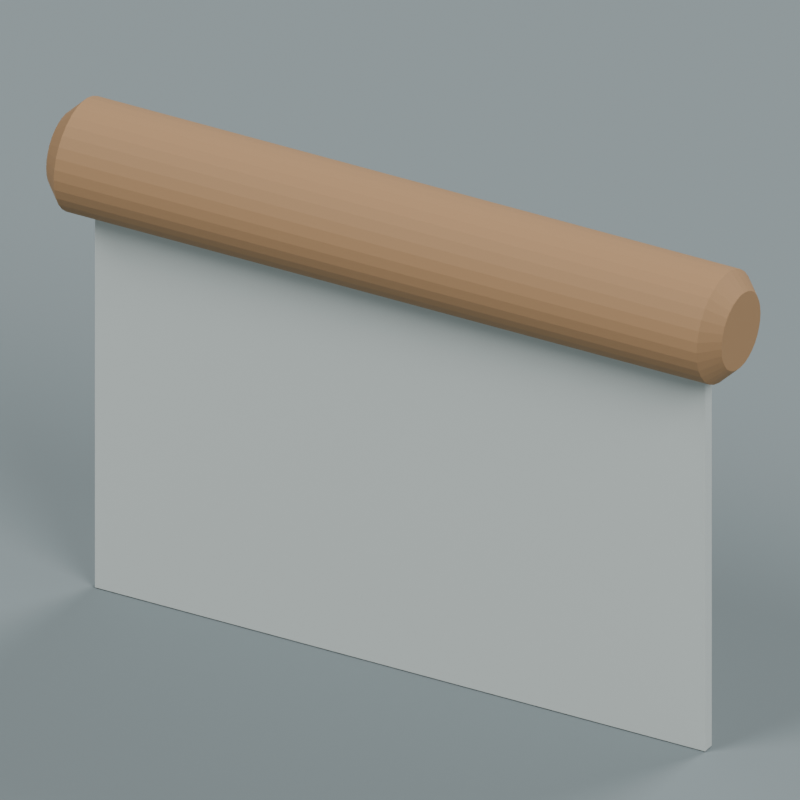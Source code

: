 # Source: source.blend  (saved by Blender 4.3.34; exported with 4.5.12 LTS)
import bpy
from mathutils import Matrix  # noqa: F401  (used for matrix-valued properties, if any)

bpy.ops.wm.read_factory_settings(use_empty=True)
scene = bpy.context.scene
scene.name = 'Scene'

# ---- collections
col_collection = bpy.data.collections.new('Collection'); scene.collection.children.link(col_collection)

# ---- materials (node trees are filled in below, after node groups)
mat_wholesatinbroadbluntplate = bpy.data.materials.new('WholeSatinBroadBluntPlate')
mat_wholesatinbroadbluntplate.diffuse_color = (0.57, 0.62, 0.6, 1.0)
mat_wholewarmcrosswisepalmgrip = bpy.data.materials.new('WholeWarmCrosswisePalmGrip')
mat_wholewarmcrosswisepalmgrip.diffuse_color = (0.36, 0.21, 0.1, 1.0)
mat_preview_slate = bpy.data.materials.new('Preview_slate')
mat_preview_slate.diffuse_color = (0.2, 0.24, 0.25, 1.0)

# ---- material node trees
mat_wholesatinbroadbluntplate.use_nodes = True; mat_wholesatinbroadbluntplate.node_tree.nodes.clear()
_N = mat_wholesatinbroadbluntplate.node_tree.nodes; _L = mat_wholesatinbroadbluntplate.node_tree.links
n0 = _N.new('ShaderNodeBsdfPrincipled'); n0.name = 'Principled BSDF'; n0.location = (10, 300)
n0.inputs[0].default_value = (0.57, 0.62, 0.6, 1.0)
n0.inputs[2].default_value = 0.42
n1 = _N.new('ShaderNodeOutputMaterial'); n1.name = 'Material Output'; n1.location = (300, 300)
_L.new(n0.outputs[0], n1.inputs[0])
n1.is_active_output = True
mat_wholewarmcrosswisepalmgrip.use_nodes = True; mat_wholewarmcrosswisepalmgrip.node_tree.nodes.clear()
_N = mat_wholewarmcrosswisepalmgrip.node_tree.nodes; _L = mat_wholewarmcrosswisepalmgrip.node_tree.links
n0 = _N.new('ShaderNodeBsdfPrincipled'); n0.name = 'Principled BSDF'; n0.location = (10, 300)
n0.inputs[0].default_value = (0.36, 0.21, 0.1, 1.0)
n0.inputs[2].default_value = 0.73
n1 = _N.new('ShaderNodeOutputMaterial'); n1.name = 'Material Output'; n1.location = (300, 300)
_L.new(n0.outputs[0], n1.inputs[0])
n1.is_active_output = True

# ---- world
world_world = bpy.data.worlds.new('World'); scene.world = world_world
world_world.use_nodes = True; world_world.node_tree.nodes.clear()
_N = world_world.node_tree.nodes; _L = world_world.node_tree.links
n0 = _N.new('ShaderNodeOutputWorld'); n0.name = 'World Output'; n0.location = (300, 300)
n1 = _N.new('ShaderNodeBackground'); n1.name = 'Background'; n1.location = (10, 300)
n1.inputs[0].default_value = (0.3, 0.3, 0.3, 1.0)
n1.inputs[1].default_value = 0.8
_L.new(n1.outputs[0], n0.inputs[0])
n0.is_active_output = True
world_world.color = (0.05088, 0.05088, 0.05088)
world_world.sun_shadow_jitter_overblur = 0.0

# ---- cameras
cam_camera_001 = bpy.data.cameras.new('Camera.001')
cam_camera_001.type = 'ORTHO'
cam_camera_001.ortho_scale = 0.1735

# ---- lights
light_area = bpy.data.lights.new('Area', 'AREA')
light_area.energy = 2200.0
light_area.shape = 'DISK'
light_area.size = 9.0
light_area.size_y = 1.0
light_area_001 = bpy.data.lights.new('Area.001', 'AREA')
light_area_001.energy = 1500.0
light_area_001.shape = 'DISK'
light_area_001.size = 8.0
light_area_001.size_y = 1.0
light_area_002 = bpy.data.lights.new('Area.002', 'AREA')
light_area_002.energy = 1800.0
light_area_002.shape = 'DISK'
light_area_002.size = 8.0
light_area_002.size_y = 1.0

# ---- meshes
me_wholebroadfinitebluntbenchplate = bpy.data.meshes.new('WholeBroadFiniteBluntBenchPlate')
me_wholebroadfinitebluntbenchplate.from_pydata([(0.075, -0.0015, 0.0), (-0.075, -0.0015, 0.095), (-0.075, -0.0015, 0.0), (0.075, -0.0015, 0.095), (-0.075, -0.0015, 0.095), (0.075, -0.0015, 0.0), (0.065, -0.0015, 0.106), (-0.075, -0.0015, 0.095), (0.075, -0.0015, 0.095), (-0.075, -0.0015, 0.095), (0.065, -0.0015, 0.106), (-0.065, -0.0015, 0.106), (-0.075, 0.0015, 0.095), (0.075, 0.0015, 0.0), (-0.075, 0.0015, 0.0), (-0.075, 0.0015, 0.095), (0.075, 0.0015, 0.095), (0.075, 0.0015, 0.0), (-0.075, 0.0015, 0.095), (0.065, 0.0015, 0.106), (0.075, 0.0015, 0.095), (0.065, 0.0015, 0.106), (-0.075, 0.0015, 0.095), (-0.065, 0.0015, 0.106), (-0.075, -0.0015, 0.0), (0.075, 0.0015, 0.0), (0.075, -0.0015, 0.0), (-0.075, -0.0015, 0.0), (-0.075, 0.0015, 0.0), (0.075, 0.0015, 0.0), (0.075, -0.0015, 0.0), (0.075, 0.0015, 0.095), (0.075, -0.0015, 0.095), (0.075, -0.0015, 0.0), (0.075, 0.0015, 0.0), (0.075, 0.0015, 0.095), (0.075, -0.0015, 0.095), (0.065, 0.0015, 0.106), (0.065, -0.0015, 0.106), (0.075, -0.0015, 0.095), (0.075, 0.0015, 0.095), (0.065, 0.0015, 0.106), (0.065, -0.0015, 0.106), (-0.065, 0.0015, 0.106), (-0.065, -0.0015, 0.106), (0.065, -0.0015, 0.106), (0.065, 0.0015, 0.106), (-0.065, 0.0015, 0.106), (-0.065, -0.0015, 0.106), (-0.075, 0.0015, 0.095), (-0.075, -0.0015, 0.095), (-0.065, -0.0015, 0.106), (-0.065, 0.0015, 0.106), (-0.075, 0.0015, 0.095), (-0.075, -0.0015, 0.095), (-0.075, 0.0015, 0.0), (-0.075, -0.0015, 0.0), (-0.075, -0.0015, 0.095), (-0.075, 0.0015, 0.095), (-0.075, 0.0015, 0.0)], [], [(0, 1, 2), (3, 4, 5), (6, 7, 8), (9, 10, 11), (12, 13, 14), (15, 16, 17), (18, 19, 20), (21, 22, 23), (24, 25, 26), (27, 28, 29), (30, 31, 32), (33, 34, 35), (36, 37, 38), (39, 40, 41), (42, 43, 44), (45, 46, 47), (48, 49, 50), (51, 52, 53), (54, 55, 56), (57, 58, 59)])
me_wholebroadfinitebluntbenchplate.polygons.foreach_set('use_smooth', [0, 0, 0, 0, 0, 0, 0, 0, 0, 0, 0, 0, 1, 1, 0, 0, 1, 1, 0, 0])
me_wholebroadfinitebluntbenchplate.materials.append(mat_wholesatinbroadbluntplate)
me_wholebroadfinitebluntbenchplate.update()
me_wholebroadfinitebluntbenchplate.normals_split_custom_set([tuple(v) for v in zip(*[iter([0.0, -1.0, 0.0, 0.0, -1.0, 0.0, 0.0, -1.0, 0.0, 0.0, -1.0, 0.0, 0.0, -1.0, 0.0, 0.0, -1.0, 0.0, 0.0, -1.0, 0.0, 0.0, -1.0, 0.0, 0.0, -1.0, 0.0, 0.0, -1.0, -2.035e-08, 0.0, -1.0, -2.035e-08, 0.0, -1.0, -2.035e-08, 0.0, 1.0, 0.0, 0.0, 1.0, 0.0, 0.0, 1.0, 0.0, 0.0, 1.0, 0.0, 0.0, 1.0, 0.0, 0.0, 1.0, 0.0, 0.0, 1.0, 5.512e-09, 0.0, 1.0, 5.512e-09, 0.0, 1.0, 5.512e-09, 0.0, 1.0, -1.399e-08, 0.0, 1.0, -1.399e-08, 0.0, 1.0, -1.399e-08, 0.0, 0.0, -1.0, 0.0, 0.0, -1.0, 0.0, 0.0, -1.0, 0.0, 0.0, -1.0, 0.0, 0.0, -1.0, 0.0, 0.0, -1.0, 1.0, 0.0, 0.0, 1.0, 0.0, 0.0, 1.0, 0.0, 0.0, 1.0, 0.0, 0.0, 1.0, 0.0, 0.0, 1.0, 0.0, 0.0, 0.7399, 0.0, 0.6727, 0.7399, 0.0, 0.6727, 0.7399, 0.0, 0.6727, 0.7399, 0.0, 0.6727, 0.7399, 0.0, 0.6727, 0.7399, 0.0, 0.6727, 0.0, 0.0, 1.0, 0.0, 0.0, 1.0, 0.0, 0.0, 1.0, 0.0, 0.0, 1.0, 0.0, 0.0, 1.0, 0.0, 0.0, 1.0, -0.7399, 0.0, 0.6727, -0.7399, 0.0, 0.6727, -0.7399, 0.0, 0.6727, -0.7399, 0.0, 0.6727, -0.7399, 0.0, 0.6727, -0.7399, 0.0, 0.6727, -1.0, 0.0, 0.0, -1.0, 0.0, 0.0, -1.0, 0.0, 0.0, -1.0, 0.0, 0.0, -1.0, 0.0, 0.0, -1.0, 0.0, 0.0])] * 3)])
me_wholecrosswiseroundedpalmgrip = bpy.data.meshes.new('WholeCrosswiseRoundedPalmGrip')
me_wholecrosswiseroundedpalmgrip.from_pydata([(-0.083, 0.009, 0.107), (-0.083, 0.008827, 0.1088), (-0.079, 0.01275, 0.1095), (-0.083, 0.009, 0.107), (-0.079, 0.01275, 0.1095), (-0.079, 0.013, 0.107), (-0.083, 0.008827, 0.1088), (-0.083, 0.008315, 0.1104), (-0.079, 0.01201, 0.112), (-0.083, 0.008827, 0.1088), (-0.079, 0.01201, 0.112), (-0.079, 0.01275, 0.1095), (-0.083, 0.008315, 0.1104), (-0.083, 0.007483, 0.112), (-0.079, 0.01081, 0.1142), (-0.083, 0.008315, 0.1104), (-0.079, 0.01081, 0.1142), (-0.079, 0.01201, 0.112), (-0.083, 0.007483, 0.112), (-0.083, 0.006364, 0.1134), (-0.079, 0.009192, 0.1162), (-0.083, 0.007483, 0.112), (-0.079, 0.009192, 0.1162), (-0.079, 0.01081, 0.1142), (-0.083, 0.006364, 0.1134), (-0.083, 0.005, 0.1145), (-0.079, 0.007222, 0.1178), (-0.083, 0.006364, 0.1134), (-0.079, 0.007222, 0.1178), (-0.079, 0.009192, 0.1162), (-0.083, 0.005, 0.1145), (-0.083, 0.003444, 0.1153), (-0.079, 0.004975, 0.119), (-0.083, 0.005, 0.1145), (-0.079, 0.004975, 0.119), (-0.079, 0.007222, 0.1178), (-0.083, 0.003444, 0.1153), (-0.083, 0.001756, 0.1158), (-0.079, 0.002536, 0.1198), (-0.083, 0.003444, 0.1153), (-0.079, 0.002536, 0.1198), (-0.079, 0.004975, 0.119), (-0.083, 0.001756, 0.1158), (-0.083, 5.511e-19, 0.116), (-0.079, 7.96e-19, 0.12), (-0.083, 0.001756, 0.1158), (-0.079, 7.96e-19, 0.12), (-0.079, 0.002536, 0.1198), (-0.083, 5.511e-19, 0.116), (-0.083, -0.001756, 0.1158), (-0.079, -0.002536, 0.1198), (-0.083, 5.511e-19, 0.116), (-0.079, -0.002536, 0.1198), (-0.079, 7.96e-19, 0.12), (-0.083, -0.001756, 0.1158), (-0.083, -0.003444, 0.1153), (-0.079, -0.004975, 0.119), (-0.083, -0.001756, 0.1158), (-0.079, -0.004975, 0.119), (-0.079, -0.002536, 0.1198), (-0.083, -0.003444, 0.1153), (-0.083, -0.005, 0.1145), (-0.079, -0.007222, 0.1178), (-0.083, -0.003444, 0.1153), (-0.079, -0.007222, 0.1178), (-0.079, -0.004975, 0.119), (-0.083, -0.005, 0.1145), (-0.083, -0.006364, 0.1134), (-0.079, -0.009192, 0.1162), (-0.083, -0.005, 0.1145), (-0.079, -0.009192, 0.1162), (-0.079, -0.007222, 0.1178), (-0.083, -0.006364, 0.1134), (-0.083, -0.007483, 0.112), (-0.079, -0.01081, 0.1142), (-0.083, -0.006364, 0.1134), (-0.079, -0.01081, 0.1142), (-0.079, -0.009192, 0.1162), (-0.083, -0.007483, 0.112), (-0.083, -0.008315, 0.1104), (-0.079, -0.01201, 0.112), (-0.083, -0.007483, 0.112), (-0.079, -0.01201, 0.112), (-0.079, -0.01081, 0.1142), (-0.083, -0.008315, 0.1104), (-0.083, -0.008827, 0.1088), (-0.079, -0.01275, 0.1095), (-0.083, -0.008315, 0.1104), (-0.079, -0.01275, 0.1095), (-0.079, -0.01201, 0.112), (-0.083, -0.008827, 0.1088), (-0.083, -0.009, 0.107), (-0.079, -0.013, 0.107), (-0.083, -0.008827, 0.1088), (-0.079, -0.013, 0.107), (-0.079, -0.01275, 0.1095), (-0.083, -0.009, 0.107), (-0.083, -0.008827, 0.1052), (-0.079, -0.01275, 0.1045), (-0.083, -0.009, 0.107), (-0.079, -0.01275, 0.1045), (-0.079, -0.013, 0.107), (-0.083, -0.008827, 0.1052), (-0.083, -0.008315, 0.1036), (-0.079, -0.01201, 0.102), (-0.083, -0.008827, 0.1052), (-0.079, -0.01201, 0.102), (-0.079, -0.01275, 0.1045), (-0.083, -0.008315, 0.1036), (-0.083, -0.007483, 0.102), (-0.079, -0.01081, 0.09978), (-0.083, -0.008315, 0.1036), (-0.079, -0.01081, 0.09978), (-0.079, -0.01201, 0.102), (-0.083, -0.007483, 0.102), (-0.083, -0.006364, 0.1006), (-0.079, -0.009192, 0.09781), (-0.083, -0.007483, 0.102), (-0.079, -0.009192, 0.09781), (-0.079, -0.01081, 0.09978), (-0.083, -0.006364, 0.1006), (-0.083, -0.005, 0.09952), (-0.079, -0.007222, 0.09619), (-0.083, -0.006364, 0.1006), (-0.079, -0.007222, 0.09619), (-0.079, -0.009192, 0.09781), (-0.083, -0.005, 0.09952), (-0.083, -0.003444, 0.09869), (-0.079, -0.004975, 0.09499), (-0.083, -0.005, 0.09952), (-0.079, -0.004975, 0.09499), (-0.079, -0.007222, 0.09619), (-0.083, -0.003444, 0.09869), (-0.083, -0.001756, 0.09817), (-0.079, -0.002536, 0.09425), (-0.083, -0.003444, 0.09869), (-0.079, -0.002536, 0.09425), (-0.079, -0.004975, 0.09499), (-0.083, -0.001756, 0.09817), (-0.083, -1.653e-18, 0.098), (-0.079, -2.388e-18, 0.094), (-0.083, -0.001756, 0.09817), (-0.079, -2.388e-18, 0.094), (-0.079, -0.002536, 0.09425), (-0.083, -1.653e-18, 0.098), (-0.083, 0.001756, 0.09817), (-0.079, 0.002536, 0.09425), (-0.083, -1.653e-18, 0.098), (-0.079, 0.002536, 0.09425), (-0.079, -2.388e-18, 0.094), (-0.083, 0.001756, 0.09817), (-0.083, 0.003444, 0.09869), (-0.079, 0.004975, 0.09499), (-0.083, 0.001756, 0.09817), (-0.079, 0.004975, 0.09499), (-0.079, 0.002536, 0.09425), (-0.083, 0.003444, 0.09869), (-0.083, 0.005, 0.09952), (-0.079, 0.007222, 0.09619), (-0.083, 0.003444, 0.09869), (-0.079, 0.007222, 0.09619), (-0.079, 0.004975, 0.09499), (-0.083, 0.005, 0.09952), (-0.083, 0.006364, 0.1006), (-0.079, 0.009192, 0.09781), (-0.083, 0.005, 0.09952), (-0.079, 0.009192, 0.09781), (-0.079, 0.007222, 0.09619), (-0.083, 0.006364, 0.1006), (-0.083, 0.007483, 0.102), (-0.079, 0.01081, 0.09978), (-0.083, 0.006364, 0.1006), (-0.079, 0.01081, 0.09978), (-0.079, 0.009192, 0.09781), (-0.083, 0.007483, 0.102), (-0.083, 0.008315, 0.1036), (-0.079, 0.01201, 0.102), (-0.083, 0.007483, 0.102), (-0.079, 0.01201, 0.102), (-0.079, 0.01081, 0.09978), (-0.083, 0.008315, 0.1036), (-0.083, 0.008827, 0.1052), (-0.079, 0.01275, 0.1045), (-0.083, 0.008315, 0.1036), (-0.079, 0.01275, 0.1045), (-0.079, 0.01201, 0.102), (-0.083, 0.008827, 0.1052), (-0.083, 0.009, 0.107), (-0.079, 0.013, 0.107), (-0.083, 0.008827, 0.1052), (-0.079, 0.013, 0.107), (-0.079, 0.01275, 0.1045), (-0.079, 0.013, 0.107), (-0.079, 0.01275, 0.1095), (0.079, 0.01275, 0.1095), (-0.079, 0.013, 0.107), (0.079, 0.01275, 0.1095), (0.079, 0.013, 0.107), (-0.079, 0.01275, 0.1095), (-0.079, 0.01201, 0.112), (0.079, 0.01201, 0.112), (-0.079, 0.01275, 0.1095), (0.079, 0.01201, 0.112), (0.079, 0.01275, 0.1095), (-0.079, 0.01201, 0.112), (-0.079, 0.01081, 0.1142), (0.079, 0.01081, 0.1142), (-0.079, 0.01201, 0.112), (0.079, 0.01081, 0.1142), (0.079, 0.01201, 0.112), (-0.079, 0.01081, 0.1142), (-0.079, 0.009192, 0.1162), (0.079, 0.009192, 0.1162), (-0.079, 0.01081, 0.1142), (0.079, 0.009192, 0.1162), (0.079, 0.01081, 0.1142), (-0.079, 0.009192, 0.1162), (-0.079, 0.007222, 0.1178), (0.079, 0.007222, 0.1178), (-0.079, 0.009192, 0.1162), (0.079, 0.007222, 0.1178), (0.079, 0.009192, 0.1162), (-0.079, 0.007222, 0.1178), (-0.079, 0.004975, 0.119), (0.079, 0.004975, 0.119), (-0.079, 0.007222, 0.1178), (0.079, 0.004975, 0.119), (0.079, 0.007222, 0.1178), (-0.079, 0.004975, 0.119), (-0.079, 0.002536, 0.1198), (0.079, 0.002536, 0.1198), (-0.079, 0.004975, 0.119), (0.079, 0.002536, 0.1198), (0.079, 0.004975, 0.119), (-0.079, 0.002536, 0.1198), (-0.079, 7.96e-19, 0.12), (0.079, 7.96e-19, 0.12), (-0.079, 0.002536, 0.1198), (0.079, 7.96e-19, 0.12), (0.079, 0.002536, 0.1198), (-0.079, 7.96e-19, 0.12), (-0.079, -0.002536, 0.1198), (0.079, -0.002536, 0.1198), (-0.079, 7.96e-19, 0.12), (0.079, -0.002536, 0.1198), (0.079, 7.96e-19, 0.12), (-0.079, -0.002536, 0.1198), (-0.079, -0.004975, 0.119), (0.079, -0.004975, 0.119), (-0.079, -0.002536, 0.1198), (0.079, -0.004975, 0.119), (0.079, -0.002536, 0.1198), (-0.079, -0.004975, 0.119), (-0.079, -0.007222, 0.1178), (0.079, -0.007222, 0.1178), (-0.079, -0.004975, 0.119), (0.079, -0.007222, 0.1178), (0.079, -0.004975, 0.119), (-0.079, -0.007222, 0.1178), (-0.079, -0.009192, 0.1162), (0.079, -0.009192, 0.1162), (-0.079, -0.007222, 0.1178), (0.079, -0.009192, 0.1162), (0.079, -0.007222, 0.1178), (-0.079, -0.009192, 0.1162), (-0.079, -0.01081, 0.1142), (0.079, -0.01081, 0.1142), (-0.079, -0.009192, 0.1162), (0.079, -0.01081, 0.1142), (0.079, -0.009192, 0.1162), (-0.079, -0.01081, 0.1142), (-0.079, -0.01201, 0.112), (0.079, -0.01201, 0.112), (-0.079, -0.01081, 0.1142), (0.079, -0.01201, 0.112), (0.079, -0.01081, 0.1142), (-0.079, -0.01201, 0.112), (-0.079, -0.01275, 0.1095), (0.079, -0.01275, 0.1095), (-0.079, -0.01201, 0.112), (0.079, -0.01275, 0.1095), (0.079, -0.01201, 0.112), (-0.079, -0.01275, 0.1095), (-0.079, -0.013, 0.107), (0.079, -0.013, 0.107), (-0.079, -0.01275, 0.1095), (0.079, -0.013, 0.107), (0.079, -0.01275, 0.1095), (-0.079, -0.013, 0.107), (-0.079, -0.01275, 0.1045), (0.079, -0.01275, 0.1045), (-0.079, -0.013, 0.107), (0.079, -0.01275, 0.1045), (0.079, -0.013, 0.107), (-0.079, -0.01275, 0.1045), (-0.079, -0.01201, 0.102), (0.079, -0.01201, 0.102), (-0.079, -0.01275, 0.1045), (0.079, -0.01201, 0.102), (0.079, -0.01275, 0.1045), (-0.079, -0.01201, 0.102), (-0.079, -0.01081, 0.09978), (0.079, -0.01081, 0.09978), (-0.079, -0.01201, 0.102), (0.079, -0.01081, 0.09978), (0.079, -0.01201, 0.102), (-0.079, -0.01081, 0.09978), (-0.079, -0.009192, 0.09781), (0.079, -0.009192, 0.09781), (-0.079, -0.01081, 0.09978), (0.079, -0.009192, 0.09781), (0.079, -0.01081, 0.09978), (-0.079, -0.009192, 0.09781), (-0.079, -0.007222, 0.09619), (0.079, -0.007222, 0.09619), (-0.079, -0.009192, 0.09781), (0.079, -0.007222, 0.09619), (0.079, -0.009192, 0.09781), (-0.079, -0.007222, 0.09619), (-0.079, -0.004975, 0.09499), (0.079, -0.004975, 0.09499), (-0.079, -0.007222, 0.09619), (0.079, -0.004975, 0.09499), (0.079, -0.007222, 0.09619), (-0.079, -0.004975, 0.09499), (-0.079, -0.002536, 0.09425), (0.079, -0.002536, 0.09425), (-0.079, -0.004975, 0.09499), (0.079, -0.002536, 0.09425), (0.079, -0.004975, 0.09499), (-0.079, -0.002536, 0.09425), (-0.079, -2.388e-18, 0.094), (0.079, -2.388e-18, 0.094), (-0.079, -0.002536, 0.09425), (0.079, -2.388e-18, 0.094), (0.079, -0.002536, 0.09425), (-0.079, -2.388e-18, 0.094), (-0.079, 0.002536, 0.09425), (0.079, 0.002536, 0.09425), (-0.079, -2.388e-18, 0.094), (0.079, 0.002536, 0.09425), (0.079, -2.388e-18, 0.094), (-0.079, 0.002536, 0.09425), (-0.079, 0.004975, 0.09499), (0.079, 0.004975, 0.09499), (-0.079, 0.002536, 0.09425), (0.079, 0.004975, 0.09499), (0.079, 0.002536, 0.09425), (-0.079, 0.004975, 0.09499), (-0.079, 0.007222, 0.09619), (0.079, 0.007222, 0.09619), (-0.079, 0.004975, 0.09499), (0.079, 0.007222, 0.09619), (0.079, 0.004975, 0.09499), (-0.079, 0.007222, 0.09619), (-0.079, 0.009192, 0.09781), (0.079, 0.009192, 0.09781), (-0.079, 0.007222, 0.09619), (0.079, 0.009192, 0.09781), (0.079, 0.007222, 0.09619), (-0.079, 0.009192, 0.09781), (-0.079, 0.01081, 0.09978), (0.079, 0.01081, 0.09978), (-0.079, 0.009192, 0.09781), (0.079, 0.01081, 0.09978), (0.079, 0.009192, 0.09781), (-0.079, 0.01081, 0.09978), (-0.079, 0.01201, 0.102), (0.079, 0.01201, 0.102), (-0.079, 0.01081, 0.09978), (0.079, 0.01201, 0.102), (0.079, 0.01081, 0.09978), (-0.079, 0.01201, 0.102), (-0.079, 0.01275, 0.1045), (0.079, 0.01275, 0.1045), (-0.079, 0.01201, 0.102), (0.079, 0.01275, 0.1045), (0.079, 0.01201, 0.102), (-0.079, 0.01275, 0.1045), (-0.079, 0.013, 0.107), (0.079, 0.013, 0.107), (-0.079, 0.01275, 0.1045), (0.079, 0.013, 0.107), (0.079, 0.01275, 0.1045), (0.079, 0.013, 0.107), (0.079, 0.01275, 0.1095), (0.083, 0.008827, 0.1088), (0.079, 0.013, 0.107), (0.083, 0.008827, 0.1088), (0.083, 0.009, 0.107), (0.079, 0.01275, 0.1095), (0.079, 0.01201, 0.112), (0.083, 0.008315, 0.1104), (0.079, 0.01275, 0.1095), (0.083, 0.008315, 0.1104), (0.083, 0.008827, 0.1088), (0.079, 0.01201, 0.112), (0.079, 0.01081, 0.1142), (0.083, 0.007483, 0.112), (0.079, 0.01201, 0.112), (0.083, 0.007483, 0.112), (0.083, 0.008315, 0.1104), (0.079, 0.01081, 0.1142), (0.079, 0.009192, 0.1162), (0.083, 0.006364, 0.1134), (0.079, 0.01081, 0.1142), (0.083, 0.006364, 0.1134), (0.083, 0.007483, 0.112), (0.079, 0.009192, 0.1162), (0.079, 0.007222, 0.1178), (0.083, 0.005, 0.1145), (0.079, 0.009192, 0.1162), (0.083, 0.005, 0.1145), (0.083, 0.006364, 0.1134), (0.079, 0.007222, 0.1178), (0.079, 0.004975, 0.119), (0.083, 0.003444, 0.1153), (0.079, 0.007222, 0.1178), (0.083, 0.003444, 0.1153), (0.083, 0.005, 0.1145), (0.079, 0.004975, 0.119), (0.079, 0.002536, 0.1198), (0.083, 0.001756, 0.1158), (0.079, 0.004975, 0.119), (0.083, 0.001756, 0.1158), (0.083, 0.003444, 0.1153), (0.079, 0.002536, 0.1198), (0.079, 7.96e-19, 0.12), (0.083, 5.511e-19, 0.116), (0.079, 0.002536, 0.1198), (0.083, 5.511e-19, 0.116), (0.083, 0.001756, 0.1158), (0.079, 7.96e-19, 0.12), (0.079, -0.002536, 0.1198), (0.083, -0.001756, 0.1158), (0.079, 7.96e-19, 0.12), (0.083, -0.001756, 0.1158), (0.083, 5.511e-19, 0.116), (0.079, -0.002536, 0.1198), (0.079, -0.004975, 0.119), (0.083, -0.003444, 0.1153), (0.079, -0.002536, 0.1198), (0.083, -0.003444, 0.1153), (0.083, -0.001756, 0.1158), (0.079, -0.004975, 0.119), (0.079, -0.007222, 0.1178), (0.083, -0.005, 0.1145), (0.079, -0.004975, 0.119), (0.083, -0.005, 0.1145), (0.083, -0.003444, 0.1153), (0.079, -0.007222, 0.1178), (0.079, -0.009192, 0.1162), (0.083, -0.006364, 0.1134), (0.079, -0.007222, 0.1178), (0.083, -0.006364, 0.1134), (0.083, -0.005, 0.1145), (0.079, -0.009192, 0.1162), (0.079, -0.01081, 0.1142), (0.083, -0.007483, 0.112), (0.079, -0.009192, 0.1162), (0.083, -0.007483, 0.112), (0.083, -0.006364, 0.1134), (0.079, -0.01081, 0.1142), (0.079, -0.01201, 0.112), (0.083, -0.008315, 0.1104), (0.079, -0.01081, 0.1142), (0.083, -0.008315, 0.1104), (0.083, -0.007483, 0.112), (0.079, -0.01201, 0.112), (0.079, -0.01275, 0.1095), (0.083, -0.008827, 0.1088), (0.079, -0.01201, 0.112), (0.083, -0.008827, 0.1088), (0.083, -0.008315, 0.1104), (0.079, -0.01275, 0.1095), (0.079, -0.013, 0.107), (0.083, -0.009, 0.107), (0.079, -0.01275, 0.1095), (0.083, -0.009, 0.107), (0.083, -0.008827, 0.1088), (0.079, -0.013, 0.107), (0.079, -0.01275, 0.1045), (0.083, -0.008827, 0.1052), (0.079, -0.013, 0.107), (0.083, -0.008827, 0.1052), (0.083, -0.009, 0.107), (0.079, -0.01275, 0.1045), (0.079, -0.01201, 0.102), (0.083, -0.008315, 0.1036), (0.079, -0.01275, 0.1045), (0.083, -0.008315, 0.1036), (0.083, -0.008827, 0.1052), (0.079, -0.01201, 0.102), (0.079, -0.01081, 0.09978), (0.083, -0.007483, 0.102), (0.079, -0.01201, 0.102), (0.083, -0.007483, 0.102), (0.083, -0.008315, 0.1036), (0.079, -0.01081, 0.09978), (0.079, -0.009192, 0.09781), (0.083, -0.006364, 0.1006), (0.079, -0.01081, 0.09978), (0.083, -0.006364, 0.1006), (0.083, -0.007483, 0.102), (0.079, -0.009192, 0.09781), (0.079, -0.007222, 0.09619), (0.083, -0.005, 0.09952), (0.079, -0.009192, 0.09781), (0.083, -0.005, 0.09952), (0.083, -0.006364, 0.1006), (0.079, -0.007222, 0.09619), (0.079, -0.004975, 0.09499), (0.083, -0.003444, 0.09869), (0.079, -0.007222, 0.09619), (0.083, -0.003444, 0.09869), (0.083, -0.005, 0.09952), (0.079, -0.004975, 0.09499), (0.079, -0.002536, 0.09425), (0.083, -0.001756, 0.09817), (0.079, -0.004975, 0.09499), (0.083, -0.001756, 0.09817), (0.083, -0.003444, 0.09869), (0.079, -0.002536, 0.09425), (0.079, -2.388e-18, 0.094), (0.083, -1.653e-18, 0.098), (0.079, -0.002536, 0.09425), (0.083, -1.653e-18, 0.098), (0.083, -0.001756, 0.09817), (0.079, -2.388e-18, 0.094), (0.079, 0.002536, 0.09425), (0.083, 0.001756, 0.09817), (0.079, -2.388e-18, 0.094), (0.083, 0.001756, 0.09817), (0.083, -1.653e-18, 0.098), (0.079, 0.002536, 0.09425), (0.079, 0.004975, 0.09499), (0.083, 0.003444, 0.09869), (0.079, 0.002536, 0.09425), (0.083, 0.003444, 0.09869), (0.083, 0.001756, 0.09817), (0.079, 0.004975, 0.09499), (0.079, 0.007222, 0.09619), (0.083, 0.005, 0.09952), (0.079, 0.004975, 0.09499), (0.083, 0.005, 0.09952), (0.083, 0.003444, 0.09869), (0.079, 0.007222, 0.09619), (0.079, 0.009192, 0.09781), (0.083, 0.006364, 0.1006), (0.079, 0.007222, 0.09619), (0.083, 0.006364, 0.1006), (0.083, 0.005, 0.09952), (0.079, 0.009192, 0.09781), (0.079, 0.01081, 0.09978), (0.083, 0.007483, 0.102), (0.079, 0.009192, 0.09781), (0.083, 0.007483, 0.102), (0.083, 0.006364, 0.1006), (0.079, 0.01081, 0.09978), (0.079, 0.01201, 0.102), (0.083, 0.008315, 0.1036), (0.079, 0.01081, 0.09978), (0.083, 0.008315, 0.1036), (0.083, 0.007483, 0.102), (0.079, 0.01201, 0.102), (0.079, 0.01275, 0.1045), (0.083, 0.008827, 0.1052), (0.079, 0.01201, 0.102), (0.083, 0.008827, 0.1052), (0.083, 0.008315, 0.1036), (0.079, 0.01275, 0.1045), (0.079, 0.013, 0.107), (0.083, 0.009, 0.107), (0.079, 0.01275, 0.1045), (0.083, 0.009, 0.107), (0.083, 0.008827, 0.1052), (-0.083, 0.008827, 0.1052), (-0.083, 0.008315, 0.1036), (-0.083, 0.007483, 0.102), (-0.083, 0.008827, 0.1052), (-0.083, 0.007483, 0.102), (-0.083, 0.006364, 0.1006), (-0.083, 0.008827, 0.1052), (-0.083, 0.006364, 0.1006), (-0.083, 0.005, 0.09952), (-0.083, 0.008827, 0.1052), (-0.083, 0.005, 0.09952), (-0.083, 0.003444, 0.09869), (-0.083, 0.008827, 0.1052), (-0.083, 0.003444, 0.09869), (-0.083, 0.001756, 0.09817), (-0.083, 0.008827, 0.1052), (-0.083, 0.001756, 0.09817), (-0.083, -1.653e-18, 0.098), (-0.083, 0.008827, 0.1052), (-0.083, -1.653e-18, 0.098), (-0.083, -0.001756, 0.09817), (-0.083, 0.008827, 0.1052), (-0.083, -0.001756, 0.09817), (-0.083, -0.003444, 0.09869), (-0.083, 0.008827, 0.1052), (-0.083, -0.003444, 0.09869), (-0.083, -0.005, 0.09952), (-0.083, 0.008827, 0.1052), (-0.083, -0.005, 0.09952), (-0.083, -0.006364, 0.1006), (-0.083, 0.008827, 0.1052), (-0.083, -0.006364, 0.1006), (-0.083, -0.007483, 0.102), (-0.083, 0.008827, 0.1052), (-0.083, -0.007483, 0.102), (-0.083, -0.008315, 0.1036), (-0.083, 0.008827, 0.1052), (-0.083, -0.008315, 0.1036), (-0.083, -0.008827, 0.1052), (-0.083, 0.008827, 0.1052), (-0.083, -0.008827, 0.1052), (-0.083, -0.009, 0.107), (-0.083, 0.008827, 0.1052), (-0.083, -0.009, 0.107), (-0.083, -0.008827, 0.1088), (-0.083, 0.008827, 0.1052), (-0.083, -0.008827, 0.1088), (-0.083, -0.008315, 0.1104), (-0.083, 0.008827, 0.1052), (-0.083, -0.008315, 0.1104), (-0.083, -0.007483, 0.112), (-0.083, 0.008827, 0.1052), (-0.083, -0.007483, 0.112), (-0.083, -0.006364, 0.1134), (-0.083, 0.008827, 0.1052), (-0.083, -0.006364, 0.1134), (-0.083, -0.005, 0.1145), (-0.083, 0.008827, 0.1052), (-0.083, -0.005, 0.1145), (-0.083, -0.003444, 0.1153), (-0.083, 0.008827, 0.1052), (-0.083, -0.003444, 0.1153), (-0.083, -0.001756, 0.1158), (-0.083, 0.008827, 0.1052), (-0.083, -0.001756, 0.1158), (-0.083, 5.511e-19, 0.116), (-0.083, 0.008827, 0.1052), (-0.083, 5.511e-19, 0.116), (-0.083, 0.001756, 0.1158), (-0.083, 0.008827, 0.1052), (-0.083, 0.001756, 0.1158), (-0.083, 0.003444, 0.1153), (-0.083, 0.008827, 0.1052), (-0.083, 0.003444, 0.1153), (-0.083, 0.005, 0.1145), (-0.083, 0.008827, 0.1052), (-0.083, 0.005, 0.1145), (-0.083, 0.006364, 0.1134), (-0.083, 0.008827, 0.1052), (-0.083, 0.006364, 0.1134), (-0.083, 0.007483, 0.112), (-0.083, 0.008827, 0.1052), (-0.083, 0.007483, 0.112), (-0.083, 0.008315, 0.1104), (-0.083, 0.008827, 0.1052), (-0.083, 0.008315, 0.1104), (-0.083, 0.008827, 0.1088), (-0.083, 0.008827, 0.1052), (-0.083, 0.008827, 0.1088), (-0.083, 0.009, 0.107), (0.083, 0.009, 0.107), (0.083, 0.008827, 0.1088), (0.083, 0.008315, 0.1104), (0.083, 0.009, 0.107), (0.083, 0.008315, 0.1104), (0.083, 0.007483, 0.112), (0.083, 0.009, 0.107), (0.083, 0.007483, 0.112), (0.083, 0.006364, 0.1134), (0.083, 0.009, 0.107), (0.083, 0.006364, 0.1134), (0.083, 0.005, 0.1145), (0.083, 0.009, 0.107), (0.083, 0.005, 0.1145), (0.083, 0.003444, 0.1153), (0.083, 0.009, 0.107), (0.083, 0.003444, 0.1153), (0.083, 0.001756, 0.1158), (0.083, 0.009, 0.107), (0.083, 0.001756, 0.1158), (0.083, 5.511e-19, 0.116), (0.083, 0.009, 0.107), (0.083, 5.511e-19, 0.116), (0.083, -0.001756, 0.1158), (0.083, 0.009, 0.107), (0.083, -0.001756, 0.1158), (0.083, -0.003444, 0.1153), (0.083, 0.009, 0.107), (0.083, -0.003444, 0.1153), (0.083, -0.005, 0.1145), (0.083, 0.009, 0.107), (0.083, -0.005, 0.1145), (0.083, -0.006364, 0.1134), (0.083, 0.009, 0.107), (0.083, -0.006364, 0.1134), (0.083, -0.007483, 0.112), (0.083, 0.009, 0.107), (0.083, -0.007483, 0.112), (0.083, -0.008315, 0.1104), (0.083, 0.009, 0.107), (0.083, -0.008315, 0.1104), (0.083, -0.008827, 0.1088), (0.083, 0.009, 0.107), (0.083, -0.008827, 0.1088), (0.083, -0.009, 0.107), (0.083, 0.009, 0.107), (0.083, -0.009, 0.107), (0.083, -0.008827, 0.1052), (0.083, 0.009, 0.107), (0.083, -0.008827, 0.1052), (0.083, -0.008315, 0.1036), (0.083, 0.009, 0.107), (0.083, -0.008315, 0.1036), (0.083, -0.007483, 0.102), (0.083, 0.009, 0.107), (0.083, -0.007483, 0.102), (0.083, -0.006364, 0.1006), (0.083, 0.009, 0.107), (0.083, -0.006364, 0.1006), (0.083, -0.005, 0.09952), (0.083, 0.009, 0.107), (0.083, -0.005, 0.09952), (0.083, -0.003444, 0.09869), (0.083, 0.009, 0.107), (0.083, -0.003444, 0.09869), (0.083, -0.001756, 0.09817), (0.083, 0.009, 0.107), (0.083, -0.001756, 0.09817), (0.083, -1.653e-18, 0.098), (0.083, 0.009, 0.107), (0.083, -1.653e-18, 0.098), (0.083, 0.001756, 0.09817), (0.083, 0.009, 0.107), (0.083, 0.001756, 0.09817), (0.083, 0.003444, 0.09869), (0.083, 0.009, 0.107), (0.083, 0.003444, 0.09869), (0.083, 0.005, 0.09952), (0.083, 0.009, 0.107), (0.083, 0.005, 0.09952), (0.083, 0.006364, 0.1006), (0.083, 0.009, 0.107), (0.083, 0.006364, 0.1006), (0.083, 0.007483, 0.102), (0.083, 0.009, 0.107), (0.083, 0.007483, 0.102), (0.083, 0.008315, 0.1036), (0.083, 0.009, 0.107), (0.083, 0.008315, 0.1036), (0.083, 0.008827, 0.1052)], [], [(0, 1, 2), (3, 4, 5), (6, 7, 8), (9, 10, 11), (12, 13, 14), (15, 16, 17), (18, 19, 20), (21, 22, 23), (24, 25, 26), (27, 28, 29), (30, 31, 32), (33, 34, 35), (36, 37, 38), (39, 40, 41), (42, 43, 44), (45, 46, 47), (48, 49, 50), (51, 52, 53), (54, 55, 56), (57, 58, 59), (60, 61, 62), (63, 64, 65), (66, 67, 68), (69, 70, 71), (72, 73, 74), (75, 76, 77), (78, 79, 80), (81, 82, 83), (84, 85, 86), (87, 88, 89), (90, 91, 92), (93, 94, 95), (96, 97, 98), (99, 100, 101), (102, 103, 104), (105, 106, 107), (108, 109, 110), (111, 112, 113), (114, 115, 116), (117, 118, 119), (120, 121, 122), (123, 124, 125), (126, 127, 128), (129, 130, 131), (132, 133, 134), (135, 136, 137), (138, 139, 140), (141, 142, 143), (144, 145, 146), (147, 148, 149), (150, 151, 152), (153, 154, 155), (156, 157, 158), (159, 160, 161), (162, 163, 164), (165, 166, 167), (168, 169, 170), (171, 172, 173), (174, 175, 176), (177, 178, 179), (180, 181, 182), (183, 184, 185), (186, 187, 188), (189, 190, 191), (192, 193, 194), (195, 196, 197), (198, 199, 200), (201, 202, 203), (204, 205, 206), (207, 208, 209), (210, 211, 212), (213, 214, 215), (216, 217, 218), (219, 220, 221), (222, 223, 224), (225, 226, 227), (228, 229, 230), (231, 232, 233), (234, 235, 236), (237, 238, 239), (240, 241, 242), (243, 244, 245), (246, 247, 248), (249, 250, 251), (252, 253, 254), (255, 256, 257), (258, 259, 260), (261, 262, 263), (264, 265, 266), (267, 268, 269), (270, 271, 272), (273, 274, 275), (276, 277, 278), (279, 280, 281), (282, 283, 284), (285, 286, 287), (288, 289, 290), (291, 292, 293), (294, 295, 296), (297, 298, 299), (300, 301, 302), (303, 304, 305), (306, 307, 308), (309, 310, 311), (312, 313, 314), (315, 316, 317), (318, 319, 320), (321, 322, 323), (324, 325, 326), (327, 328, 329), (330, 331, 332), (333, 334, 335), (336, 337, 338), (339, 340, 341), (342, 343, 344), (345, 346, 347), (348, 349, 350), (351, 352, 353), (354, 355, 356), (357, 358, 359), (360, 361, 362), (363, 364, 365), (366, 367, 368), (369, 370, 371), (372, 373, 374), (375, 376, 377), (378, 379, 380), (381, 382, 383), (384, 385, 386), (387, 388, 389), (390, 391, 392), (393, 394, 395), (396, 397, 398), (399, 400, 401), (402, 403, 404), (405, 406, 407), (408, 409, 410), (411, 412, 413), (414, 415, 416), (417, 418, 419), (420, 421, 422), (423, 424, 425), (426, 427, 428), (429, 430, 431), (432, 433, 434), (435, 436, 437), (438, 439, 440), (441, 442, 443), (444, 445, 446), (447, 448, 449), (450, 451, 452), (453, 454, 455), (456, 457, 458), (459, 460, 461), (462, 463, 464), (465, 466, 467), (468, 469, 470), (471, 472, 473), (474, 475, 476), (477, 478, 479), (480, 481, 482), (483, 484, 485), (486, 487, 488), (489, 490, 491), (492, 493, 494), (495, 496, 497), (498, 499, 500), (501, 502, 503), (504, 505, 506), (507, 508, 509), (510, 511, 512), (513, 514, 515), (516, 517, 518), (519, 520, 521), (522, 523, 524), (525, 526, 527), (528, 529, 530), (531, 532, 533), (534, 535, 536), (537, 538, 539), (540, 541, 542), (543, 544, 545), (546, 547, 548), (549, 550, 551), (552, 553, 554), (555, 556, 557), (558, 559, 560), (561, 562, 563), (564, 565, 566), (567, 568, 569), (570, 571, 572), (573, 574, 575), (576, 577, 578), (579, 580, 581), (582, 583, 584), (585, 586, 587), (588, 589, 590), (591, 592, 593), (594, 595, 596), (597, 598, 599), (600, 601, 602), (603, 604, 605), (606, 607, 608), (609, 610, 611), (612, 613, 614), (615, 616, 617), (618, 619, 620), (621, 622, 623), (624, 625, 626), (627, 628, 629), (630, 631, 632), (633, 634, 635), (636, 637, 638), (639, 640, 641), (642, 643, 644), (645, 646, 647), (648, 649, 650), (651, 652, 653), (654, 655, 656), (657, 658, 659), (660, 661, 662), (663, 664, 665), (666, 667, 668), (669, 670, 671), (672, 673, 674), (675, 676, 677), (678, 679, 680), (681, 682, 683), (684, 685, 686), (687, 688, 689), (690, 691, 692), (693, 694, 695), (696, 697, 698), (699, 700, 701), (702, 703, 704), (705, 706, 707), (708, 709, 710), (711, 712, 713), (714, 715, 716), (717, 718, 719), (720, 721, 722), (723, 724, 725), (726, 727, 728), (729, 730, 731), (732, 733, 734), (735, 736, 737), (738, 739, 740), (741, 742, 743), (744, 745, 746), (747, 748, 749), (750, 751, 752), (753, 754, 755)])
me_wholecrosswiseroundedpalmgrip.polygons.foreach_set('use_smooth', [0, 0, 0, 0, 0, 0, 0, 0, 0, 0, 0, 0, 0, 0, 0, 0, 0, 0, 0, 0, 0, 0, 0, 0, 0, 0, 0, 1, 0, 0, 0, 0, 0, 0, 0, 0, 0, 0, 0, 0, 0, 0, 0, 0, 0, 0, 0, 0, 0, 0, 0, 0, 0, 0, 0, 0, 0, 0, 0, 0, 0, 0, 0, 0, 0, 0, 0, 0, 0, 0, 0, 0, 1, 0, 0, 0, 0, 0, 0, 0, 0, 0, 0, 0, 0, 0, 0, 1, 0, 0, 0, 0, 0, 0, 0, 0, 0, 0, 0, 0, 0, 0, 0, 0, 1, 0, 0, 0, 0, 0, 0, 0, 0, 0, 0, 0, 0, 0, 0, 1, 0, 0, 0, 0, 0, 0, 0, 0, 0, 0, 0, 0, 1, 0, 0, 0, 0, 0, 0, 0, 0, 0, 0, 0, 0, 0, 0, 1, 0, 0, 0, 0, 0, 0, 0, 0, 1, 1, 0, 0, 0, 0, 0, 0, 1, 0, 0, 0, 0, 0, 0, 0, 0, 0, 0, 0, 0, 0, 0, 0, 0, 0, 0, 0, 0, 0, 0, 0, 0, 1, 0, 0, 0, 0, 0, 0, 0, 0, 0, 0, 0, 0, 0, 0, 0, 0, 0, 0, 0, 0, 0, 0, 0, 0, 0, 0, 0, 0, 0, 0, 0, 0, 0, 0, 0, 0, 0, 0, 0, 0, 0, 0, 0, 0, 0, 0, 0, 0, 0, 0, 0, 0, 0, 0, 0, 0, 0, 0, 0, 0, 0, 0])
me_wholecrosswiseroundedpalmgrip.materials.append(mat_wholewarmcrosswisepalmgrip)
me_wholecrosswiseroundedpalmgrip.update()
me_wholecrosswiseroundedpalmgrip.normals_split_custom_set([tuple(v) for v in zip(*[iter([-0.7054, 0.7054, 0.06948, -0.7054, 0.7054, 0.06948, -0.7054, 0.7054, 0.06948, -0.7054, 0.7054, 0.06948, -0.7054, 0.7054, 0.06948, -0.7054, 0.7054, 0.06948, -0.7054, 0.6783, 0.2058, -0.7054, 0.6783, 0.2058, -0.7054, 0.6783, 0.2058, -0.7054, 0.6783, 0.2058, -0.7054, 0.6783, 0.2058, -0.7054, 0.6783, 0.2058, -0.7054, 0.6251, 0.3341, -0.7054, 0.6251, 0.3341, -0.7054, 0.6251, 0.3341, -0.7054, 0.6251, 0.3341, -0.7054, 0.6251, 0.3341, -0.7054, 0.6251, 0.3341, -0.7054, 0.5479, 0.4497, -0.7054, 0.5479, 0.4497, -0.7054, 0.5479, 0.4497, -0.7054, 0.5479, 0.4497, -0.7054, 0.5479, 0.4497, -0.7054, 0.5479, 0.4497, -0.7054, 0.4497, 0.5479, -0.7054, 0.4497, 0.5479, -0.7054, 0.4497, 0.5479, -0.7054, 0.4497, 0.5479, -0.7054, 0.4497, 0.5479, -0.7054, 0.4497, 0.5479, -0.7054, 0.3341, 0.6251, -0.7054, 0.3341, 0.6251, -0.7054, 0.3341, 0.6251, -0.7054, 0.3341, 0.6251, -0.7054, 0.3341, 0.6251, -0.7054, 0.3341, 0.6251, -0.7054, 0.2058, 0.6783, -0.7054, 0.2058, 0.6783, -0.7054, 0.2058, 0.6783, -0.7054, 0.2058, 0.6783, -0.7054, 0.2058, 0.6783, -0.7054, 0.2058, 0.6783, -0.7054, 0.06947, 0.7054, -0.7054, 0.06947, 0.7054, -0.7054, 0.06947, 0.7054, -0.7054, 0.06947, 0.7054, -0.7054, 0.06947, 0.7054, -0.7054, 0.06947, 0.7054, -0.7054, -0.06947, 0.7054, -0.7054, -0.06947, 0.7054, -0.7054, -0.06947, 0.7054, -0.7054, -0.06947, 0.7054, -0.7054, -0.06947, 0.7054, -0.7054, -0.06947, 0.7054, -0.7054, -0.2058, 0.6783, -0.7054, -0.2058, 0.6783, -0.7054, -0.2058, 0.6783, -0.7054, -0.2058, 0.6783, -0.7054, -0.2058, 0.6783, -0.7054, -0.2058, 0.6783, -0.7054, -0.3341, 0.6251, -0.7054, -0.3341, 0.6251, -0.7054, -0.3341, 0.6251, -0.7054, -0.3341, 0.6251, -0.7054, -0.3341, 0.6251, -0.7054, -0.3341, 0.6251, -0.7054, -0.4497, 0.5479, -0.7054, -0.4497, 0.5479, -0.7054, -0.4497, 0.5479, -0.7054, -0.4497, 0.5479, -0.7054, -0.4497, 0.5479, -0.7054, -0.4497, 0.5479, -0.7054, -0.5479, 0.4497, -0.7054, -0.5479, 0.4497, -0.7054, -0.5479, 0.4497, -0.7054, -0.5479, 0.4497, -0.7054, -0.5479, 0.4497, -0.7054, -0.5479, 0.4497, -0.7054, -0.6251, 0.3341, -0.7054, -0.6251, 0.3341, -0.7054, -0.6251, 0.3341, -0.7054, -0.6251, 0.3341, -0.7054, -0.6251, 0.3341, -0.7054, -0.6251, 0.3341, -0.7054, -0.6783, 0.2058, -0.7054, -0.6783, 0.2058, -0.7054, -0.6783, 0.2058, -0.7054, -0.6783, 0.2058, -0.7054, -0.6783, 0.2058, -0.7054, -0.6783, 0.2058, -0.7054, -0.7054, 0.06948, -0.7054, -0.7054, 0.06948, -0.7054, -0.7054, 0.06948, -0.7054, -0.7054, 0.06948, -0.7054, -0.7054, 0.06948, -0.7054, -0.7054, 0.06948, -0.7054, -0.7054, -0.06947, -0.7054, -0.7054, -0.06947, -0.7054, -0.7054, -0.06947, -0.7054, -0.7054, -0.06948, -0.7054, -0.7054, -0.06948, -0.7054, -0.7054, -0.06948, -0.7054, -0.6783, -0.2058, -0.7054, -0.6783, -0.2058, -0.7054, -0.6783, -0.2058, -0.7054, -0.6783, -0.2058, -0.7054, -0.6783, -0.2058, -0.7054, -0.6783, -0.2058, -0.7054, -0.6251, -0.3341, -0.7054, -0.6251, -0.3341, -0.7054, -0.6251, -0.3341, -0.7054, -0.6251, -0.3341, -0.7054, -0.6251, -0.3341, -0.7054, -0.6251, -0.3341, -0.7054, -0.5479, -0.4497, -0.7054, -0.5479, -0.4497, -0.7054, -0.5479, -0.4497, -0.7054, -0.5479, -0.4497, -0.7054, -0.5479, -0.4497, -0.7054, -0.5479, -0.4497, -0.7054, -0.4497, -0.5479, -0.7054, -0.4497, -0.5479, -0.7054, -0.4497, -0.5479, -0.7054, -0.4497, -0.5479, -0.7054, -0.4497, -0.5479, -0.7054, -0.4497, -0.5479, -0.7054, -0.3341, -0.6251, -0.7054, -0.3341, -0.6251, -0.7054, -0.3341, -0.6251, -0.7054, -0.3341, -0.6251, -0.7054, -0.3341, -0.6251, -0.7054, -0.3341, -0.6251, -0.7054, -0.2058, -0.6783, -0.7054, -0.2058, -0.6783, -0.7054, -0.2058, -0.6783, -0.7054, -0.2058, -0.6783, -0.7054, -0.2058, -0.6783, -0.7054, -0.2058, -0.6783, -0.7054, -0.06948, -0.7054, -0.7054, -0.06948, -0.7054, -0.7054, -0.06948, -0.7054, -0.7054, -0.06947, -0.7054, -0.7054, -0.06947, -0.7054, -0.7054, -0.06947, -0.7054, -0.7054, 0.06947, -0.7054, -0.7054, 0.06947, -0.7054, -0.7054, 0.06947, -0.7054, -0.7054, 0.06948, -0.7054, -0.7054, 0.06948, -0.7054, -0.7054, 0.06948, -0.7054, -0.7054, 0.2058, -0.6783, -0.7054, 0.2058, -0.6783, -0.7054, 0.2058, -0.6783, -0.7054, 0.2058, -0.6783, -0.7054, 0.2058, -0.6783, -0.7054, 0.2058, -0.6783, -0.7054, 0.3341, -0.6251, -0.7054, 0.3341, -0.6251, -0.7054, 0.3341, -0.6251, -0.7054, 0.3341, -0.6251, -0.7054, 0.3341, -0.6251, -0.7054, 0.3341, -0.6251, -0.7054, 0.4497, -0.5479, -0.7054, 0.4497, -0.5479, -0.7054, 0.4497, -0.5479, -0.7054, 0.4497, -0.5479, -0.7054, 0.4497, -0.5479, -0.7054, 0.4497, -0.5479, -0.7054, 0.5479, -0.4497, -0.7054, 0.5479, -0.4497, -0.7054, 0.5479, -0.4497, -0.7054, 0.5479, -0.4497, -0.7054, 0.5479, -0.4497, -0.7054, 0.5479, -0.4497, -0.7054, 0.6251, -0.3341, -0.7054, 0.6251, -0.3341, -0.7054, 0.6251, -0.3341, -0.7054, 0.6251, -0.3341, -0.7054, 0.6251, -0.3341, -0.7054, 0.6251, -0.3341, -0.7054, 0.6783, -0.2058, -0.7054, 0.6783, -0.2058, -0.7054, 0.6783, -0.2058, -0.7054, 0.6783, -0.2058, -0.7054, 0.6783, -0.2058, -0.7054, 0.6783, -0.2058, -0.7054, 0.7054, -0.06947, -0.7054, 0.7054, -0.06947, -0.7054, 0.7054, -0.06947, -0.7054, 0.7054, -0.06948, -0.7054, 0.7054, -0.06948, -0.7054, 0.7054, -0.06948, 0.0, 0.9952, 0.09802, 0.0, 0.9952, 0.09802, 0.0, 0.9952, 0.09802, 0.0, 0.9952, 0.09802, 0.0, 0.9952, 0.09802, 0.0, 0.9952, 0.09802, 0.0, 0.9569, 0.2903, 0.0, 0.9569, 0.2903, 0.0, 0.9569, 0.2903, 0.0, 0.9569, 0.2903, 0.0, 0.9569, 0.2903, 0.0, 0.9569, 0.2903, 0.0, 0.8819, 0.4714, 0.0, 0.8819, 0.4714, 0.0, 0.8819, 0.4714, 0.0, 0.8819, 0.4714, 0.0, 0.8819, 0.4714, 0.0, 0.8819, 0.4714, 0.0, 0.773, 0.6344, 0.0, 0.773, 0.6344, 0.0, 0.773, 0.6344, 0.0, 0.773, 0.6344, 0.0, 0.773, 0.6344, 0.0, 0.773, 0.6344, 0.0, 0.6344, 0.773, 0.0, 0.6344, 0.773, 0.0, 0.6344, 0.773, 0.0, 0.6344, 0.773, 0.0, 0.6344, 0.773, 0.0, 0.6344, 0.773, 0.0, 0.4714, 0.8819, 0.0, 0.4714, 0.8819, 0.0, 0.4714, 0.8819, 0.0, 0.4714, 0.8819, 0.0, 0.4714, 0.8819, 0.0, 0.4714, 0.8819, 0.0, 0.2903, 0.9569, 0.0, 0.2903, 0.9569, 0.0, 0.2903, 0.9569, 0.0, 0.2903, 0.9569, 0.0, 0.2903, 0.9569, 0.0, 0.2903, 0.9569, 0.0, 0.09802, 0.9952, 0.0, 0.09802, 0.9952, 0.0, 0.09802, 0.9952, 0.0, 0.09802, 0.9952, 0.0, 0.09802, 0.9952, 0.0, 0.09802, 0.9952, 0.0, -0.09802, 0.9952, 0.0, -0.09802, 0.9952, 0.0, -0.09802, 0.9952, 0.0, -0.09802, 0.9952, 0.0, -0.09802, 0.9952, 0.0, -0.09802, 0.9952, 0.0, -0.2903, 0.9569, 0.0, -0.2903, 0.9569, 0.0, -0.2903, 0.9569, 0.0, -0.2903, 0.9569, 0.0, -0.2903, 0.9569, 0.0, -0.2903, 0.9569, 0.0, -0.4714, 0.8819, 0.0, -0.4714, 0.8819, 0.0, -0.4714, 0.8819, 0.0, -0.4714, 0.8819, 0.0, -0.4714, 0.8819, 0.0, -0.4714, 0.8819, 0.0, -0.6344, 0.773, 0.0, -0.6344, 0.773, 0.0, -0.6344, 0.773, 0.0, -0.6344, 0.773, 0.0, -0.6344, 0.773, 0.0, -0.6344, 0.773, 0.0, -0.773, 0.6344, 0.0, -0.773, 0.6344, 0.0, -0.773, 0.6344, 0.0, -0.773, 0.6344, 0.0, -0.773, 0.6344, 0.0, -0.773, 0.6344, 0.0, -0.8819, 0.4714, 0.0, -0.8819, 0.4714, 0.0, -0.8819, 0.4714, 0.0, -0.8819, 0.4714, 0.0, -0.8819, 0.4714, 0.0, -0.8819, 0.4714, 0.0, -0.9569, 0.2903, 0.0, -0.9569, 0.2903, 0.0, -0.9569, 0.2903, 0.0, -0.9569, 0.2903, 0.0, -0.9569, 0.2903, 0.0, -0.9569, 0.2903, 0.0, -0.9952, 0.09802, 0.0, -0.9952, 0.09802, 0.0, -0.9952, 0.09802, 0.0, -0.9952, 0.09802, 0.0, -0.9952, 0.09802, 0.0, -0.9952, 0.09802, 0.0, -0.9952, -0.09802, 0.0, -0.9952, -0.09802, 0.0, -0.9952, -0.09802, 0.0, -0.9952, -0.09802, 0.0, -0.9952, -0.09802, 0.0, -0.9952, -0.09802, 0.0, -0.9569, -0.2903, 0.0, -0.9569, -0.2903, 0.0, -0.9569, -0.2903, 0.0, -0.9569, -0.2903, 0.0, -0.9569, -0.2903, 0.0, -0.9569, -0.2903, 0.0, -0.8819, -0.4714, 0.0, -0.8819, -0.4714, 0.0, -0.8819, -0.4714, 0.0, -0.8819, -0.4714, 0.0, -0.8819, -0.4714, 0.0, -0.8819, -0.4714, 0.0, -0.773, -0.6344, 0.0, -0.773, -0.6344, 0.0, -0.773, -0.6344, 0.0, -0.773, -0.6344, 0.0, -0.773, -0.6344, 0.0, -0.773, -0.6344, 0.0, -0.6344, -0.773, 0.0, -0.6344, -0.773, 0.0, -0.6344, -0.773, 0.0, -0.6344, -0.773, 0.0, -0.6344, -0.773, 0.0, -0.6344, -0.773, 0.0, -0.4714, -0.8819, 0.0, -0.4714, -0.8819, 0.0, -0.4714, -0.8819, 0.0, -0.4714, -0.8819, 0.0, -0.4714, -0.8819, 0.0, -0.4714, -0.8819, 0.0, -0.2903, -0.9569, 0.0, -0.2903, -0.9569, 0.0, -0.2903, -0.9569, 0.0, -0.2903, -0.9569, 0.0, -0.2903, -0.9569, 0.0, -0.2903, -0.9569, 0.0, -0.09802, -0.9952, 0.0, -0.09802, -0.9952, 0.0, -0.09802, -0.9952, 0.0, -0.09802, -0.9952, 0.0, -0.09802, -0.9952, 0.0, -0.09802, -0.9952, 0.0, 0.09802, -0.9952, 0.0, 0.09802, -0.9952, 0.0, 0.09802, -0.9952, 0.0, 0.09802, -0.9952, 0.0, 0.09802, -0.9952, 0.0, 0.09802, -0.9952, 0.0, 0.2903, -0.9569, 0.0, 0.2903, -0.9569, 0.0, 0.2903, -0.9569, 0.0, 0.2903, -0.9569, 0.0, 0.2903, -0.9569, 0.0, 0.2903, -0.9569, 0.0, 0.4714, -0.8819, 0.0, 0.4714, -0.8819, 0.0, 0.4714, -0.8819, 0.0, 0.4714, -0.8819, 0.0, 0.4714, -0.8819, 0.0, 0.4714, -0.8819, 0.0, 0.6344, -0.773, 0.0, 0.6344, -0.773, 0.0, 0.6344, -0.773, 0.0, 0.6344, -0.773, 0.0, 0.6344, -0.773, 0.0, 0.6344, -0.773, 0.0, 0.773, -0.6344, 0.0, 0.773, -0.6344, 0.0, 0.773, -0.6344, 0.0, 0.773, -0.6344, 0.0, 0.773, -0.6344, 0.0, 0.773, -0.6344, 0.0, 0.8819, -0.4714, 0.0, 0.8819, -0.4714, 0.0, 0.8819, -0.4714, 0.0, 0.8819, -0.4714, 0.0, 0.8819, -0.4714, 0.0, 0.8819, -0.4714, 0.0, 0.9569, -0.2903, 0.0, 0.9569, -0.2903, 0.0, 0.9569, -0.2903, 0.0, 0.9569, -0.2903, 0.0, 0.9569, -0.2903, 0.0, 0.9569, -0.2903, 0.0, 0.9952, -0.09802, 0.0, 0.9952, -0.09802, 0.0, 0.9952, -0.09802, 0.0, 0.9952, -0.09802, 0.0, 0.9952, -0.09802, 0.0, 0.9952, -0.09802, 0.7054, 0.7054, 0.06948, 0.7054, 0.7054, 0.06948, 0.7054, 0.7054, 0.06948, 0.7054, 0.7054, 0.06948, 0.7054, 0.7054, 0.06948, 0.7054, 0.7054, 0.06948, 0.7054, 0.6783, 0.2058, 0.7054, 0.6783, 0.2058, 0.7054, 0.6783, 0.2058, 0.7054, 0.6783, 0.2058, 0.7054, 0.6783, 0.2058, 0.7054, 0.6783, 0.2058, 0.7054, 0.6251, 0.3341, 0.7054, 0.6251, 0.3341, 0.7054, 0.6251, 0.3341, 0.7054, 0.6251, 0.3341, 0.7054, 0.6251, 0.3341, 0.7054, 0.6251, 0.3341, 0.7054, 0.5479, 0.4497, 0.7054, 0.5479, 0.4497, 0.7054, 0.5479, 0.4497, 0.7054, 0.5479, 0.4497, 0.7054, 0.5479, 0.4497, 0.7054, 0.5479, 0.4497, 0.7054, 0.4497, 0.5479, 0.7054, 0.4497, 0.5479, 0.7054, 0.4497, 0.5479, 0.7054, 0.4497, 0.5479, 0.7054, 0.4497, 0.5479, 0.7054, 0.4497, 0.5479, 0.7054, 0.3341, 0.6251, 0.7054, 0.3341, 0.6251, 0.7054, 0.3341, 0.6251, 0.7054, 0.3341, 0.6251, 0.7054, 0.3341, 0.6251, 0.7054, 0.3341, 0.6251, 0.7054, 0.2058, 0.6783, 0.7054, 0.2058, 0.6783, 0.7054, 0.2058, 0.6783, 0.7054, 0.2058, 0.6783, 0.7054, 0.2058, 0.6783, 0.7054, 0.2058, 0.6783, 0.7054, 0.06947, 0.7054, 0.7054, 0.06947, 0.7054, 0.7054, 0.06947, 0.7054, 0.7054, 0.06947, 0.7054, 0.7054, 0.06947, 0.7054, 0.7054, 0.06947, 0.7054, 0.7054, -0.06947, 0.7054, 0.7054, -0.06947, 0.7054, 0.7054, -0.06947, 0.7054, 0.7054, -0.06947, 0.7054, 0.7054, -0.06947, 0.7054, 0.7054, -0.06947, 0.7054, 0.7054, -0.2058, 0.6783, 0.7054, -0.2058, 0.6783, 0.7054, -0.2058, 0.6783, 0.7054, -0.2058, 0.6783, 0.7054, -0.2058, 0.6783, 0.7054, -0.2058, 0.6783, 0.7054, -0.3341, 0.6251, 0.7054, -0.3341, 0.6251, 0.7054, -0.3341, 0.6251, 0.7054, -0.3341, 0.6251, 0.7054, -0.3341, 0.6251, 0.7054, -0.3341, 0.6251, 0.7054, -0.4497, 0.5479, 0.7054, -0.4497, 0.5479, 0.7054, -0.4497, 0.5479, 0.7054, -0.4497, 0.5479, 0.7054, -0.4497, 0.5479, 0.7054, -0.4497, 0.5479, 0.7054, -0.5479, 0.4497, 0.7054, -0.5479, 0.4497, 0.7054, -0.5479, 0.4497, 0.7054, -0.5479, 0.4497, 0.7054, -0.5479, 0.4497, 0.7054, -0.5479, 0.4497, 0.7054, -0.6251, 0.3341, 0.7054, -0.6251, 0.3341, 0.7054, -0.6251, 0.3341, 0.7054, -0.6251, 0.3341, 0.7054, -0.6251, 0.3341, 0.7054, -0.6251, 0.3341, 0.7054, -0.6783, 0.2058, 0.7054, -0.6783, 0.2058, 0.7054, -0.6783, 0.2058, 0.7054, -0.6783, 0.2058, 0.7054, -0.6783, 0.2058, 0.7054, -0.6783, 0.2058, 0.7054, -0.7054, 0.06948, 0.7054, -0.7054, 0.06948, 0.7054, -0.7054, 0.06948, 0.7054, -0.7054, 0.06948, 0.7054, -0.7054, 0.06948, 0.7054, -0.7054, 0.06948, 0.7054, -0.7054, -0.06948, 0.7054, -0.7054, -0.06948, 0.7054, -0.7054, -0.06948, 0.7054, -0.7054, -0.06948, 0.7054, -0.7054, -0.06948, 0.7054, -0.7054, -0.06948, 0.7054, -0.6783, -0.2058, 0.7054, -0.6783, -0.2058, 0.7054, -0.6783, -0.2058, 0.7054, -0.6783, -0.2058, 0.7054, -0.6783, -0.2058, 0.7054, -0.6783, -0.2058, 0.7054, -0.6251, -0.3341, 0.7054, -0.6251, -0.3341, 0.7054, -0.6251, -0.3341, 0.7054, -0.6251, -0.3341, 0.7054, -0.6251, -0.3341, 0.7054, -0.6251, -0.3341, 0.7054, -0.5479, -0.4497, 0.7054, -0.5479, -0.4497, 0.7054, -0.5479, -0.4497, 0.7054, -0.5479, -0.4497, 0.7054, -0.5479, -0.4497, 0.7054, -0.5479, -0.4497, 0.7054, -0.4497, -0.5479, 0.7054, -0.4497, -0.5479, 0.7054, -0.4497, -0.5479, 0.7054, -0.4497, -0.5479, 0.7054, -0.4497, -0.5479, 0.7054, -0.4497, -0.5479, 0.7054, -0.3341, -0.6251, 0.7054, -0.3341, -0.6251, 0.7054, -0.3341, -0.6251, 0.7054, -0.3341, -0.6251, 0.7054, -0.3341, -0.6251, 0.7054, -0.3341, -0.6251, 0.7054, -0.2058, -0.6783, 0.7054, -0.2058, -0.6783, 0.7054, -0.2058, -0.6783, 0.7054, -0.2058, -0.6783, 0.7054, -0.2058, -0.6783, 0.7054, -0.2058, -0.6783, 0.7054, -0.06948, -0.7054, 0.7054, -0.06948, -0.7054, 0.7054, -0.06948, -0.7054, 0.7054, -0.06947, -0.7054, 0.7054, -0.06947, -0.7054, 0.7054, -0.06947, -0.7054, 0.7054, 0.06947, -0.7054, 0.7054, 0.06947, -0.7054, 0.7054, 0.06947, -0.7054, 0.7054, 0.06948, -0.7054, 0.7054, 0.06948, -0.7054, 0.7054, 0.06948, -0.7054, 0.7054, 0.2058, -0.6783, 0.7054, 0.2058, -0.6783, 0.7054, 0.2058, -0.6783, 0.7054, 0.2058, -0.6783, 0.7054, 0.2058, -0.6783, 0.7054, 0.2058, -0.6783, 0.7054, 0.3341, -0.6251, 0.7054, 0.3341, -0.6251, 0.7054, 0.3341, -0.6251, 0.7054, 0.3341, -0.6251, 0.7054, 0.3341, -0.6251, 0.7054, 0.3341, -0.6251, 0.7054, 0.4497, -0.5479, 0.7054, 0.4497, -0.5479, 0.7054, 0.4497, -0.5479, 0.7054, 0.4497, -0.5479, 0.7054, 0.4497, -0.5479, 0.7054, 0.4497, -0.5479, 0.7054, 0.5479, -0.4497, 0.7054, 0.5479, -0.4497, 0.7054, 0.5479, -0.4497, 0.7054, 0.5479, -0.4497, 0.7054, 0.5479, -0.4497, 0.7054, 0.5479, -0.4497, 0.7054, 0.6251, -0.3341, 0.7054, 0.6251, -0.3341, 0.7054, 0.6251, -0.3341, 0.7054, 0.6251, -0.3341, 0.7054, 0.6251, -0.3341, 0.7054, 0.6251, -0.3341, 0.7054, 0.6783, -0.2058, 0.7054, 0.6783, -0.2058, 0.7054, 0.6783, -0.2058, 0.7054, 0.6783, -0.2058, 0.7054, 0.6783, -0.2058, 0.7054, 0.6783, -0.2058, 0.7054, 0.7054, -0.06948, 0.7054, 0.7054, -0.06948, 0.7054, 0.7054, -0.06948, 0.7054, 0.7054, -0.06948, 0.7054, 0.7054, -0.06948, 0.7054, 0.7054, -0.06948, -1.0, 0.0, 0.0, -1.0, 0.0, 0.0, -1.0, 0.0, 0.0, -1.0, -8.091e-06, 0.0, -1.0, -8.091e-06, 0.0, -1.0, -8.091e-06, 0.0, -1.0, 0.0, 0.0, -1.0, 0.0, 0.0, -1.0, 0.0, 0.0, -1.0, 5.08e-06, 0.0, -1.0, 5.08e-06, 0.0, -1.0, 5.08e-06, 0.0, -1.0, 3.499e-06, 0.0, -1.0, 3.499e-06, 0.0, -1.0, 3.499e-06, 0.0, -1.0, -6.826e-06, 0.0, -1.0, -6.826e-06, 0.0, -1.0, -6.826e-06, 0.0, -1.0, 5.363e-06, 0.0, -1.0, 5.363e-06, 0.0, -1.0, 5.363e-06, 0.0, -1.0, -1.677e-06, 0.0, -1.0, -1.677e-06, 0.0, -1.0, -1.677e-06, 0.0, -1.0, -1.426e-06, 0.0, -1.0, -1.426e-06, 0.0, -1.0, -1.426e-06, 0.0, -1.0, 0.0, 0.0, -1.0, 0.0, 0.0, -1.0, 0.0, 0.0, -1.0, 5.624e-07, 0.0, -1.0, 5.624e-07, 0.0, -1.0, 5.624e-07, 0.0, -1.0, 0.0, 0.0, -1.0, 0.0, 0.0, -1.0, 0.0, 0.0, -1.0, 0.0, 0.0, -1.0, 0.0, 0.0, -1.0, 0.0, 0.0, -1.0, 0.0, 0.0, -1.0, 0.0, 0.0, -1.0, 0.0, 0.0, -1.0, 0.0, 0.0, -1.0, 0.0, 0.0, -1.0, 0.0, 0.0, -1.0, 0.0, 0.0, -1.0, 0.0, 0.0, -1.0, 0.0, 0.0, -1.0, 0.0, 0.0, -1.0, 0.0, 0.0, -1.0, 0.0, 0.0, -1.0, 4.882e-07, 0.0, -1.0, 4.882e-07, 0.0, -1.0, 4.882e-07, 0.0, -1.0, 0.0, 0.0, -1.0, 0.0, 0.0, -1.0, 0.0, 0.0, -1.0, -3.374e-06, 0.0, -1.0, -3.374e-06, 0.0, -1.0, -3.374e-06, 0.0, -1.0, 3.749e-06, 0.0, -1.0, 3.749e-06, 0.0, -1.0, 3.749e-06, 0.0, -1.0, 1.782e-07, 0.0, -1.0, 1.782e-07, 0.0, -1.0, 1.782e-07, 0.0, -1.0, -2.096e-07, 0.0, -1.0, -2.096e-07, 0.0, -1.0, -2.096e-07, 0.0, -1.0, -6.129e-06, 0.0, -1.0, -6.129e-06, 0.0, -1.0, -6.129e-06, 0.0, -1.0, 7.8e-06, 0.0, -1.0, 7.8e-06, 0.0, -1.0, 7.8e-06, 0.0, -1.0, 0.0, 0.0, -1.0, 0.0, 0.0, -1.0, 0.0, 0.0, -1.0, -2.54e-06, 0.0, -1.0, -2.54e-06, 0.0, -1.0, -2.54e-06, 0.0, -1.0, 0.0, 0.0, -1.0, 0.0, 0.0, -1.0, 0.0, 0.0, -1.0, 0.0, 0.0, -1.0, 0.0, 0.0, -1.0, 0.0, 0.0, -1.0, 0.0, 0.0, -1.0, 0.0, 0.0, -1.0, 0.0, 0.0, 1.0, 4.792e-05, 0.0, 1.0, 4.792e-05, 0.0, 1.0, 4.792e-05, 0.0, 1.0, 0.0, 0.0, 1.0, 0.0, 0.0, 1.0, 0.0, 0.0, 1.0, -4.125e-06, 0.0, 1.0, -4.125e-06, 0.0, 1.0, -4.125e-06, 0.0, 1.0, 0.0, 0.0, 1.0, 0.0, 0.0, 1.0, 0.0, 0.0, 1.0, -3.499e-06, 0.0, 1.0, -3.499e-06, 0.0, 1.0, -3.499e-06, 0.0, 1.0, 2.6e-06, 0.0, 1.0, 2.6e-06, 0.0, 1.0, 2.6e-06, 0.0, 1.0, -2.554e-07, 0.0, 1.0, -2.554e-07, 0.0, 1.0, -2.554e-07, 0.0, 1.0, 2.096e-07, 0.0, 1.0, 2.096e-07, 0.0, 1.0, 2.096e-07, 0.0, 1.0, -1.426e-06, 0.0, 1.0, -1.426e-06, 0.0, 1.0, -1.426e-06, 0.0, 1.0, 1.25e-06, 0.0, 1.0, 1.25e-06, 0.0, 1.0, 1.25e-06, 0.0, 1.0, 0.0, 0.0, 1.0, 0.0, 0.0, 1.0, 0.0, 0.0, 1.0, 5.183e-07, 0.0, 1.0, 5.183e-07, 0.0, 1.0, 5.183e-07, 0.0, 1.0, 0.0, 0.0, 1.0, 0.0, 0.0, 1.0, 0.0, 0.0, 1.0, -9.389e-07, 0.0, 1.0, -9.389e-07, 0.0, 1.0, -9.389e-07, 0.0, 1.0, 0.0, 0.0, 1.0, 0.0, 0.0, 1.0, 0.0, 0.0, 1.0, 0.0, 0.0, 1.0, 0.0, 0.0, 1.0, 0.0, 0.0, 1.0, -9.389e-07, 0.0, 1.0, -9.389e-07, 0.0, 1.0, -9.389e-07, 0.0, 1.0, 0.0, 0.0, 1.0, 0.0, 0.0, 1.0, 0.0, 0.0, 1.0, 5.183e-07, 0.0, 1.0, 5.183e-07, 0.0, 1.0, 5.183e-07, 0.0, 1.0, 0.0, 0.0, 1.0, 0.0, 0.0, 1.0, 0.0, 0.0, 1.0, 1.25e-06, 0.0, 1.0, 1.25e-06, 0.0, 1.0, 1.25e-06, 0.0, 1.0, -1.426e-06, 0.0, 1.0, -1.426e-06, 0.0, 1.0, -1.426e-06, 0.0, 1.0, -2.305e-06, 0.0, 1.0, -2.305e-06, 0.0, 1.0, -2.305e-06, 0.0, 1.0, 2.809e-06, 0.0, 1.0, 2.809e-06, 0.0, 1.0, 2.809e-06, 0.0, 1.0, 2.6e-06, 0.0, 1.0, 2.6e-06, 0.0, 1.0, 2.6e-06, 0.0, 1.0, -3.499e-06, 0.0, 1.0, -3.499e-06, 0.0, 1.0, -3.499e-06, 0.0, 1.0, 0.0, 0.0, 1.0, 0.0, 0.0, 1.0, 0.0, 0.0, 1.0, -4.125e-06, 0.0, 1.0, -4.125e-06, 0.0, 1.0, -4.125e-06, 0.0, 1.0, 0.0, 0.0, 1.0, 0.0, 0.0, 1.0, 0.0, 0.0, 1.0, 4.793e-05, 0.0, 1.0, 4.793e-05, 0.0, 1.0, 4.793e-05, 0.0])] * 3)])
me_plane = bpy.data.meshes.new('Plane')
me_plane.from_pydata([(-100.0, -100.0, 0.0), (100.0, -100.0, 0.0), (-100.0, 100.0, 0.0), (100.0, 100.0, 0.0)], [], [(0, 1, 3, 2)])
_uv = me_plane.uv_layers.new(name='UVMap')
_uv.uv.foreach_set('vector', [0.0, 0.0, 1.0, 0.0, 1.0, 1.0, 0.0, 1.0])
me_plane.materials.append(mat_preview_slate)
me_plane.update()

# ---- objects
ob_assetroot__bakery_fixed_broad_blunt_blade_and_crosswise_palm_gr = bpy.data.objects.new('AssetRoot__bakery-fixed-broad-blunt-blade-and-crosswise-palm-gr', None)
ob_wholebroadfinitebluntbenchplate = bpy.data.objects.new('WholeBroadFiniteBluntBenchPlate', me_wholebroadfinitebluntbenchplate)
ob_wholecrosswiseroundedpalmgrip = bpy.data.objects.new('WholeCrosswiseRoundedPalmGrip', me_wholecrosswiseroundedpalmgrip)
ob_preview_key = bpy.data.objects.new('Preview_Key', light_area)
ob_preview_fill = bpy.data.objects.new('Preview_Fill', light_area_001)
ob_preview_rim = bpy.data.objects.new('Preview_Rim', light_area_002)
ob_preview_camera = bpy.data.objects.new('Preview_Camera', cam_camera_001)
ob_preview_ground_not_asset = bpy.data.objects.new('Preview_ground_not_asset', me_plane)

# ---- transforms, parenting, visibility, modifiers, constraints
ob_assetroot__bakery_fixed_broad_blunt_blade_and_crosswise_palm_gr.location = (0.0, 0.0, 0.0)
ob_assetroot__bakery_fixed_broad_blunt_blade_and_crosswise_palm_gr.rotation_mode = 'QUATERNION'
ob_assetroot__bakery_fixed_broad_blunt_blade_and_crosswise_palm_gr.rotation_quaternion = (1.0, 0.0, 0.0, 0.0)
ob_assetroot__bakery_fixed_broad_blunt_blade_and_crosswise_palm_gr.empty_display_size = 0.001
ob_wholebroadfinitebluntbenchplate.parent = ob_assetroot__bakery_fixed_broad_blunt_blade_and_crosswise_palm_gr
ob_wholebroadfinitebluntbenchplate.location = (0.0, 0.0, 0.0)
ob_wholebroadfinitebluntbenchplate.rotation_mode = 'QUATERNION'
ob_wholebroadfinitebluntbenchplate.rotation_quaternion = (1.0, 0.0, 0.0, 0.0)
ob_wholecrosswiseroundedpalmgrip.parent = ob_assetroot__bakery_fixed_broad_blunt_blade_and_crosswise_palm_gr
ob_wholecrosswiseroundedpalmgrip.location = (0.0, 0.0, 0.0)
ob_wholecrosswiseroundedpalmgrip.rotation_mode = 'QUATERNION'
ob_wholecrosswiseroundedpalmgrip.rotation_quaternion = (1.0, 0.0, 0.0, 0.0)
ob_preview_key.location = (-8.0, -10.0, 14.0)
ob_preview_key.rotation_euler = (0.743, -2.724e-08, -0.6747)
ob_preview_fill.location = (10.0, -6.0, 10.0)
ob_preview_fill.rotation_euler = (0.8649, 1.078e-09, 1.03)
ob_preview_rim.location = (4.0, 12.0, 12.0)
ob_preview_rim.rotation_euler = (0.8142, -1.076e-08, 2.82)
ob_preview_camera.location = (8.0, -15.0, 10.0)
ob_preview_camera.rotation_euler = (1.042, -1.848e-09, 0.49)
ob_preview_ground_not_asset.location = (0.0, 0.0, -0.0003)

# ---- collection membership
scene.collection.objects.link(ob_assetroot__bakery_fixed_broad_blunt_blade_and_crosswise_palm_gr)
scene.collection.objects.link(ob_wholebroadfinitebluntbenchplate)
scene.collection.objects.link(ob_wholecrosswiseroundedpalmgrip)
col_collection.objects.link(ob_preview_key)
col_collection.objects.link(ob_preview_fill)
col_collection.objects.link(ob_preview_rim)
col_collection.objects.link(ob_preview_camera)
col_collection.objects.link(ob_preview_ground_not_asset)

# ---- scene / render settings (as saved in the file)
scene.camera = ob_preview_camera
scene.frame_start = 1; scene.frame_end = 250; scene.frame_set(1)
scene.render.engine = 'CYCLES'
scene.render.resolution_x = 640
scene.render.resolution_y = 640
scene.render.use_compositing = False
scene.cycles.use_denoising = False
scene.cycles.samples = 128
scene.cycles.use_adaptive_sampling = False
bpy.context.view_layer.update()
